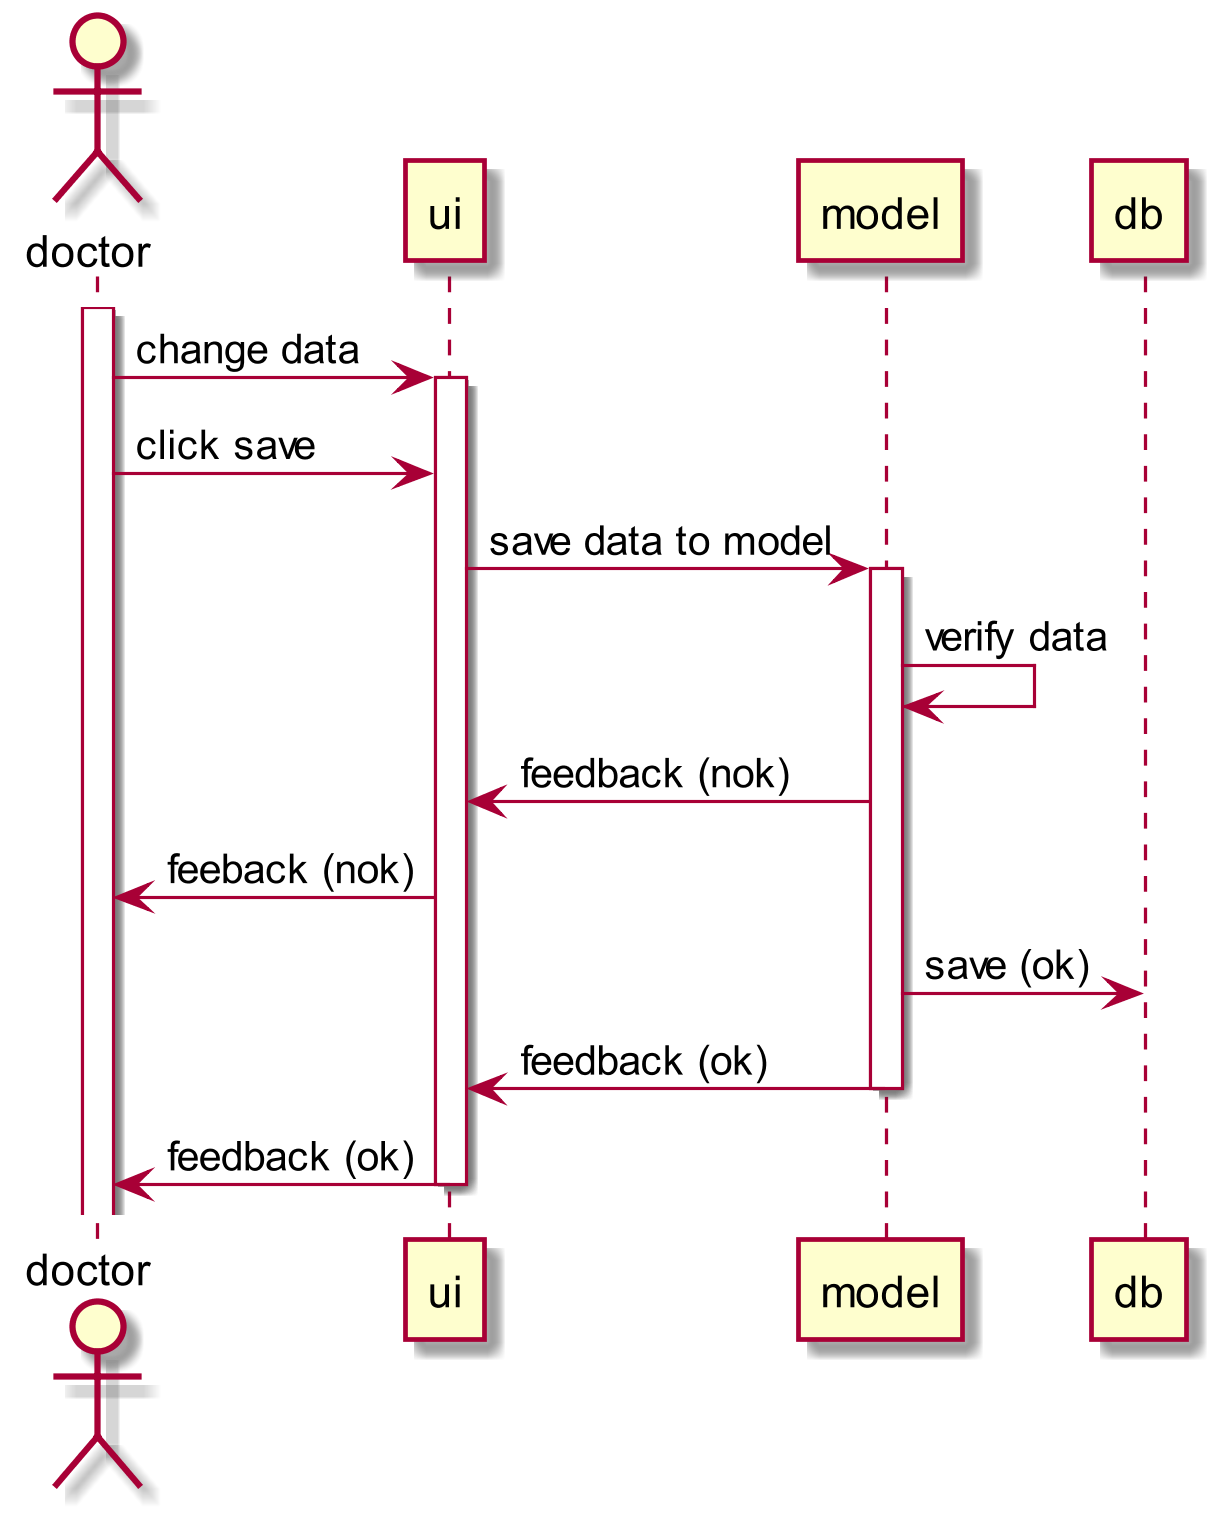

The diagram above was rendered by PlantUML. Its source (embedded in the PNG):
@startuml
scale 1500x1500
actor doctor
participant ui
participant model
participant db

activate doctor
doctor -> ui: change data
activate ui
doctor -> ui: click save
ui -> model: save data to model
activate model
model -> model: verify data
model -> ui: feedback (nok)
ui -> doctor: feeback (nok)
model -> db: save (ok)
model -> ui: feedback (ok)
deactivate model
ui -> doctor: feedback (ok)
deactivate ui
@enduml